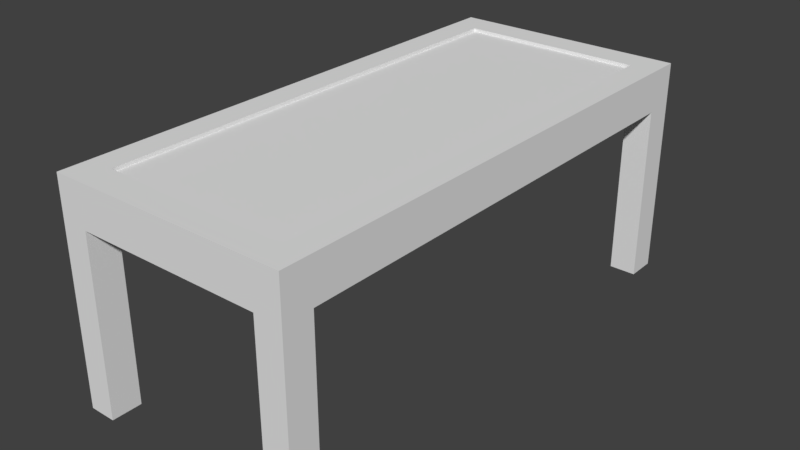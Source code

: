 # Source: Table.blend  (saved by Blender 2.78.0; exported with 4.5.12 LTS)
import bpy
from mathutils import Matrix  # noqa: F401  (used for matrix-valued properties, if any)

bpy.ops.wm.read_factory_settings(use_empty=True)
scene = bpy.context.scene
scene.name = 'Scene'

# ---- collections
col_collection_1 = bpy.data.collections.new('Collection 1'); scene.collection.children.link(col_collection_1)

# ---- images (referenced by path relative to the original .blend; pixels are not part of the script)
import os
ASSET_DIR = os.environ.get("B2B_ASSET_DIR", "")  # directory of the original .blend (textures are referenced by path, not embedded)
HERE = os.path.dirname(os.path.abspath(__file__))  # packed textures are extracted next to this script under _unpacked/

def load_image(name, relpath, width, height, colorspace="sRGB"):
    """Load a texture the original file referenced (path relative to the .blend, or extracted next to this script)."""
    p = next((c for c in (os.path.join(HERE, relpath), os.path.join(ASSET_DIR, relpath)) if relpath and os.path.exists(c)), "")
    if p:
        img = bpy.data.images.load(p, check_existing=True)
        img.name = name
    else:  # same state as the original file: an image datablock whose file is absent (Cycles renders it pink)
        img = bpy.data.images.new(name, width, height)
        img.source = "FILE"
        img.filepath = "//" + (relpath or name)
    img.colorspace_settings.name = colorspace
    return img
img_table = load_image('Table', '', 1024, 1024, 'sRGB')

# ---- materials (node trees are filled in below, after node groups)
mat_material_001 = bpy.data.materials.new('Material.001')
mat_material_001.alpha_threshold = 0.0
mat_material_001.roughness = 0.5

# ---- material node trees
mat_material_001.use_nodes = True; mat_material_001.node_tree.nodes.clear()
_N = mat_material_001.node_tree.nodes; _L = mat_material_001.node_tree.links
n0 = _N.new('ShaderNodeOutputMaterial'); n0.name = 'Material Output'; n0.location = (300, 300)
n1 = _N.new('ShaderNodeBsdfDiffuse'); n1.name = 'Diffuse BSDF'; n1.location = (10, 300)
n2 = _N.new('ShaderNodeTexImage'); n2.name = 'Image Texture'; n2.location = (202, 136)
n2.width = 140
n2.image = img_table
_L.new(n1.outputs[0], n0.inputs[0])
n0.is_active_output = True

# ---- world
world_world = bpy.data.worlds.new('World'); scene.world = world_world
world_world.color = (0.05088, 0.05088, 0.05088)
world_world.use_sun_shadow = False
world_world.sun_shadow_jitter_overblur = 0.0
world_world.cycles.sampling_method = 'MANUAL'

# ---- meshes
me_cube = bpy.data.meshes.new('Cube')
me_cube.from_pydata([(0.1413, -0.7389, 0.02409), (0.1413, -0.7389, 0.1558), (0.2267, -0.7389, 0.02409), (0.2267, -0.7389, 0.1558), (-0.4431, -0.7389, 0.02409), (-0.4431, -0.7389, 0.1558), (-0.5286, -0.7389, 0.02409), (-0.5286, -0.7389, 0.1558), (0.1413, -0.8338, 0.02409), (0.1413, -0.8338, 0.1558), (0.2267, -0.8338, 0.02409), (0.2267, -0.8338, 0.1558), (-0.4431, -0.8338, 0.02409), (-0.4431, -0.8338, 0.1558), (-0.5286, -0.8338, 0.02409), (-0.5286, -0.8338, 0.1558), (0.2267, -0.8338, -0.5396), (0.2267, -0.7389, -0.5396), (0.1413, -0.7389, -0.5396), (0.1413, -0.8338, -0.5396), (-0.4431, -0.7389, -0.5396), (-0.5286, -0.7389, -0.5396), (-0.4431, -0.8338, -0.5396), (-0.5286, -0.8338, -0.5396), (0.1413, 0.7389, 0.02409), (0.1413, 0.7389, 0.1558), (0.2267, 0.7389, 0.02409), (0.2267, 0.7389, 0.1558), (-0.4431, 0.7389, 0.02409), (-0.4431, 0.7389, 0.1558), (-0.5286, 0.7389, 0.02409), (-0.5286, 0.7389, 0.1558), (0.1413, 0.8338, 0.02409), (0.1413, 0.8338, 0.1558), (0.2267, 0.8338, 0.02409), (0.2267, 0.8338, 0.1558), (-0.4431, 0.8338, 0.02409), (-0.4431, 0.8338, 0.1558), (-0.5286, 0.8338, 0.02409), (-0.5286, 0.8338, 0.1558), (0.2267, 0.8338, -0.5396), (0.2267, 0.7389, -0.5396), (0.1413, 0.7389, -0.5396), (0.1413, 0.8338, -0.5396), (-0.4431, 0.7389, -0.5396), (-0.5286, 0.7389, -0.5396), (-0.4431, 0.8338, -0.5396), (-0.5286, 0.8338, -0.5396), (-0.4431, -0.7389, 0.145), (0.1413, -0.7389, 0.145), (-0.4431, 0.7389, 0.145), (0.1413, 0.7389, 0.145)], [], [(12, 14, 23, 22), (2, 17, 18, 0), (3, 27, 25, 1), (12, 13, 15, 14), (13, 12, 8, 9), (6, 14, 15, 7), (28, 24, 0, 4), (0, 18, 19, 8), (5, 1, 49, 48), (29, 31, 7, 5), (8, 10, 11, 9), (11, 3, 1, 9), (6, 4, 20, 21), (6, 30, 28, 4), (30, 6, 7, 31), (50, 48, 49, 51), (14, 6, 21, 23), (5, 13, 9, 1), (3, 11, 10, 2), (7, 15, 13, 5), (2, 10, 16, 17), (40, 43, 32, 34), (36, 46, 47, 38), (36, 38, 39, 37), (37, 33, 32, 36), (35, 33, 25, 27), (25, 29, 50, 51), (33, 35, 34, 32), (30, 45, 44, 28), (41, 40, 34, 26), (46, 36, 28, 44), (22, 20, 4, 12), (47, 45, 30, 38), (25, 33, 37, 29), (26, 34, 35, 27), (24, 32, 43, 42), (10, 8, 19, 16), (29, 37, 39, 31), (24, 28, 36, 32), (0, 8, 12, 4), (42, 41, 26, 24), (31, 39, 38, 30), (1, 25, 51, 49), (5, 48, 50, 29), (26, 27, 3, 2), (2, 0, 24, 26)])
_uv = me_cube.uv_layers.new(name='UVMap')
_uv.uv.foreach_set('vector', [0.2493, 0.4402, 0.2266, 0.4402, 0.2266, 0.2907, 0.2493, 0.2907, 0.1608, 0.2529, 0.0001263, 0.2529, 0.0001263, 0.2285, 0.1608, 0.2285, 0.9777, 0.2504, 0.6622, 0.247, 0.6631, 0.2296, 0.9765, 0.231, 0.1337, 0.062, 0.09618, 0.062, 0.09618, 0.03765, 0.1337, 0.03765, 0.09618, 0.062, 0.1337, 0.062, 0.1337, 0.2285, 0.09618, 0.2285, 0.1608, 0.03765, 0.1337, 0.03765, 0.1337, 0.0001263, 0.1608, 0.0001264, 0.5818, 0.062, 0.5818, 0.2285, 0.1608, 0.2285, 0.1608, 0.062, 0.1274, 0.4402, 0.1274, 0.2907, 0.1526, 0.2907, 0.1526, 0.4402, 0.9739, 0.07392, 0.9765, 0.231, 0.9726, 0.2268, 0.9714, 0.07712, 0.6666, 0.06127, 0.6659, 0.04332, 0.975, 0.05578, 0.9739, 0.07392, 0.1337, 0.2285, 0.1337, 0.2529, 0.09618, 0.2529, 0.09618, 0.2285, 0.9998, 0.2502, 0.9777, 0.2504, 0.9765, 0.231, 0.9999, 0.231, 0.1608, 0.03765, 0.1608, 0.062, 0.0001273, 0.062, 0.0001273, 0.03765, 0.1608, 0.03765, 0.5818, 0.03765, 0.5818, 0.062, 0.1608, 0.062, 0.5818, 0.03765, 0.1608, 0.03765, 0.1608, 0.0001264, 0.5818, 0.0001268, 0.6707, 0.06785, 0.9714, 0.07712, 0.9726, 0.2268, 0.6662, 0.2234, 0.1272, 0.4402, 0.102, 0.4402, 0.102, 0.2907, 0.1272, 0.2907, 0.9739, 0.07392, 0.9945, 0.07301, 0.9999, 0.231, 0.9765, 0.231, 0.1608, 0.2904, 0.1337, 0.2904, 0.1337, 0.2529, 0.1608, 0.2529, 0.975, 0.05578, 0.9943, 0.05605, 0.9945, 0.07301, 0.9739, 0.07392, 0.02531, 0.4402, 0.0001263, 0.4402, 0.0001779, 0.2907, 0.02536, 0.2907, 0.2037, 0.2907, 0.2264, 0.2907, 0.2264, 0.4402, 0.2037, 0.4402, 0.2496, 0.4402, 0.2496, 0.2907, 0.2722, 0.2907, 0.2722, 0.4402, 0.6089, 0.062, 0.6095, 0.04047, 0.6432, 0.04165, 0.6429, 0.06172, 0.6429, 0.06172, 0.6418, 0.2291, 0.6089, 0.2285, 0.6089, 0.062, 0.6417, 0.2479, 0.6418, 0.2291, 0.6631, 0.2296, 0.6622, 0.247, 0.6631, 0.2296, 0.6666, 0.06127, 0.6707, 0.06785, 0.6662, 0.2234, 0.6418, 0.2291, 0.6417, 0.2479, 0.6095, 0.249, 0.6089, 0.2285, 0.5818, 0.03765, 0.7425, 0.03765, 0.7425, 0.062, 0.5818, 0.062, 0.1783, 0.2907, 0.2035, 0.2907, 0.2035, 0.4402, 0.1783, 0.4402, 0.07628, 0.2907, 0.07628, 0.4402, 0.0511, 0.4402, 0.0511, 0.2907, 0.02567, 0.2907, 0.05085, 0.2907, 0.0508, 0.4402, 0.02561, 0.4402, 0.07654, 0.2907, 0.1017, 0.2907, 0.1017, 0.4402, 0.07654, 0.4402, 0.6631, 0.2296, 0.6418, 0.2291, 0.6429, 0.06172, 0.6666, 0.06127, 0.5818, 0.2529, 0.6089, 0.2529, 0.6089, 0.2904, 0.5818, 0.2904, 0.178, 0.4402, 0.1528, 0.4402, 0.1528, 0.2907, 0.178, 0.2907, 0.2951, 0.4402, 0.2725, 0.4402, 0.2725, 0.2907, 0.2951, 0.2907, 0.6666, 0.06127, 0.6429, 0.06172, 0.6432, 0.04165, 0.6659, 0.04332, 0.5818, 0.2285, 0.5818, 0.062, 0.6089, 0.062, 0.6089, 0.2285, 0.1608, 0.2285, 0.1337, 0.2285, 0.1337, 0.062, 0.1608, 0.062, 0.7425, 0.2285, 0.7425, 0.2529, 0.5818, 0.2529, 0.5818, 0.2285, 0.5818, 0.0001268, 0.6089, 0.0001268, 0.6089, 0.03765, 0.5818, 0.03765, 0.9765, 0.231, 0.6631, 0.2296, 0.6662, 0.2234, 0.9726, 0.2268, 0.9739, 0.07392, 0.9714, 0.07712, 0.6707, 0.06785, 0.6666, 0.06127, 0.5818, 0.2529, 0.5818, 0.2904, 0.1608, 0.2904, 0.1608, 0.2529, 0.1608, 0.2529, 0.1608, 0.2285, 0.5818, 0.2285, 0.5818, 0.2529])
me_cube.materials.append(mat_material_001)
me_cube.use_remesh_preserve_volume = False
me_cube.use_remesh_preserve_attributes = False
me_cube.use_mirror_vertex_groups = False
me_cube.update()

# ---- objects
ob_cube = bpy.data.objects.new('Cube', me_cube)

# ---- transforms, parenting, visibility, modifiers, constraints
ob_cube.location = (-1.016, -0.3819, 0.9206)
ob_cube.lock_rotations_4d = False
ob_cube.empty_display_type = 'ARROWS'
ob_cube.lineart.crease_threshold = 0.0

# ---- collection membership
col_collection_1.objects.link(ob_cube)

# ---- scene / render settings (as saved in the file)
scene.frame_start = 1; scene.frame_end = 250; scene.frame_set(1)
scene.render.engine = 'CYCLES'
scene.render.resolution_percentage = 50
scene.render.dither_intensity = 0.0
scene.cycles.use_denoising = False
scene.cycles.samples = 128
scene.cycles.sampling_pattern = 'TABULATED_SOBOL'
scene.cycles.light_sampling_threshold = 0.0
scene.cycles.use_adaptive_sampling = False
scene.cycles.use_light_tree = False
scene.cycles.blur_glossy = 0.0
scene.cycles.sample_clamp_indirect = 0.0
scene.view_settings.view_transform = 'Standard'
bpy.context.view_layer.update()

# ---- added for rendering (the .blend has no active camera and no usable light): camera, sun
cam_auto = bpy.data.cameras.new('AutoCamera')
cam_auto.lens = 50.0
cam_auto.sensor_width = 36.0
cam_auto.clip_end = 1000.0
ob_auto_camera = bpy.data.objects.new('AutoCamera', cam_auto)
scene.collection.objects.link(ob_auto_camera)
ob_auto_camera.location = (0.645402, -2.55618, 2.17816)
ob_auto_camera.rotation_euler = (1.09748, -7.21219e-08, 0.694738)
scene.camera = ob_auto_camera
light_auto_sun = bpy.data.lights.new('AutoSun', 'SUN')
light_auto_sun.energy = 3.0
light_auto_sun.angle = 0.0523599
ob_auto_sun = bpy.data.objects.new('AutoSun', light_auto_sun)
scene.collection.objects.link(ob_auto_sun)
ob_auto_sun.rotation_euler = (0.872665, 0.174533, 0.523599)
bpy.context.view_layer.update()
